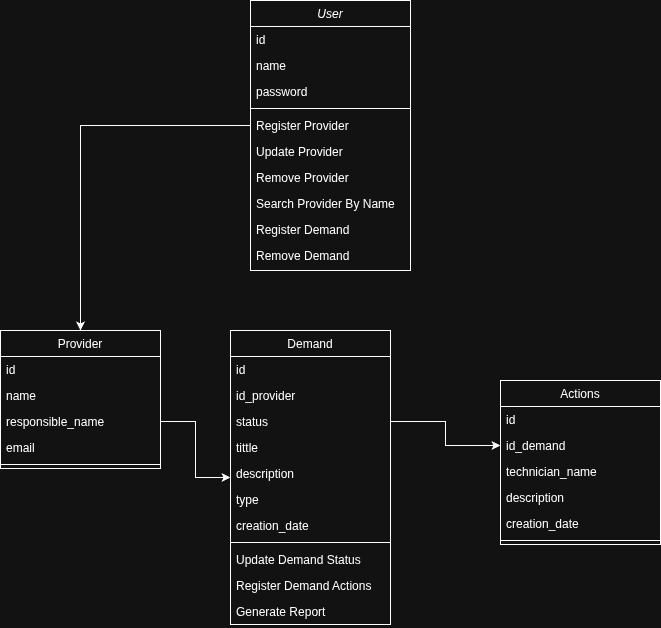

The diagram above was exported from draw.io. Its source (the exported page's mxGraphModel, read from the mxfile embedded in the PNG):
<mxGraphModel dx="1042" dy="577" grid="1" gridSize="10" guides="1" tooltips="1" connect="1" arrows="1" fold="1" page="1" pageScale="1" pageWidth="827" pageHeight="1169" math="0" shadow="0">
  <root>
    <mxCell id="WIyWlLk6GJQsqaUBKTNV-0" />
    <mxCell id="WIyWlLk6GJQsqaUBKTNV-1" parent="WIyWlLk6GJQsqaUBKTNV-0" />
    <mxCell id="zkfFHV4jXpPFQw0GAbJ--0" value="User&#10;" style="swimlane;fontStyle=2;align=center;verticalAlign=top;childLayout=stackLayout;horizontal=1;startSize=26;horizontalStack=0;resizeParent=1;resizeLast=0;collapsible=1;marginBottom=0;rounded=0;shadow=0;strokeWidth=1;" parent="WIyWlLk6GJQsqaUBKTNV-1" vertex="1">
      <mxGeometry x="270" y="110" width="160" height="270" as="geometry">
        <mxRectangle x="230" y="140" width="160" height="26" as="alternateBounds" />
      </mxGeometry>
    </mxCell>
    <mxCell id="9p95fE9nJ1eu8Gx0yLsG-2" value="id" style="text;align=left;verticalAlign=top;spacingLeft=4;spacingRight=4;overflow=hidden;rotatable=0;points=[[0,0.5],[1,0.5]];portConstraint=eastwest;" parent="zkfFHV4jXpPFQw0GAbJ--0" vertex="1">
      <mxGeometry y="26" width="160" height="26" as="geometry" />
    </mxCell>
    <mxCell id="zkfFHV4jXpPFQw0GAbJ--1" value="name" style="text;align=left;verticalAlign=top;spacingLeft=4;spacingRight=4;overflow=hidden;rotatable=0;points=[[0,0.5],[1,0.5]];portConstraint=eastwest;" parent="zkfFHV4jXpPFQw0GAbJ--0" vertex="1">
      <mxGeometry y="52" width="160" height="26" as="geometry" />
    </mxCell>
    <mxCell id="9p95fE9nJ1eu8Gx0yLsG-0" value="password" style="text;align=left;verticalAlign=top;spacingLeft=4;spacingRight=4;overflow=hidden;rotatable=0;points=[[0,0.5],[1,0.5]];portConstraint=eastwest;rounded=0;shadow=0;html=0;" parent="zkfFHV4jXpPFQw0GAbJ--0" vertex="1">
      <mxGeometry y="78" width="160" height="26" as="geometry" />
    </mxCell>
    <mxCell id="zkfFHV4jXpPFQw0GAbJ--4" value="" style="line;html=1;strokeWidth=1;align=left;verticalAlign=middle;spacingTop=-1;spacingLeft=3;spacingRight=3;rotatable=0;labelPosition=right;points=[];portConstraint=eastwest;" parent="zkfFHV4jXpPFQw0GAbJ--0" vertex="1">
      <mxGeometry y="104" width="160" height="8" as="geometry" />
    </mxCell>
    <mxCell id="zkfFHV4jXpPFQw0GAbJ--5" value="Register Provider" style="text;align=left;verticalAlign=top;spacingLeft=4;spacingRight=4;overflow=hidden;rotatable=0;points=[[0,0.5],[1,0.5]];portConstraint=eastwest;" parent="zkfFHV4jXpPFQw0GAbJ--0" vertex="1">
      <mxGeometry y="112" width="160" height="26" as="geometry" />
    </mxCell>
    <mxCell id="9p95fE9nJ1eu8Gx0yLsG-3" value="Update Provider" style="text;align=left;verticalAlign=top;spacingLeft=4;spacingRight=4;overflow=hidden;rotatable=0;points=[[0,0.5],[1,0.5]];portConstraint=eastwest;" parent="zkfFHV4jXpPFQw0GAbJ--0" vertex="1">
      <mxGeometry y="138" width="160" height="26" as="geometry" />
    </mxCell>
    <mxCell id="9p95fE9nJ1eu8Gx0yLsG-4" value="Remove Provider" style="text;align=left;verticalAlign=top;spacingLeft=4;spacingRight=4;overflow=hidden;rotatable=0;points=[[0,0.5],[1,0.5]];portConstraint=eastwest;" parent="zkfFHV4jXpPFQw0GAbJ--0" vertex="1">
      <mxGeometry y="164" width="160" height="26" as="geometry" />
    </mxCell>
    <mxCell id="9p95fE9nJ1eu8Gx0yLsG-5" value="Search Provider By Name" style="text;align=left;verticalAlign=top;spacingLeft=4;spacingRight=4;overflow=hidden;rotatable=0;points=[[0,0.5],[1,0.5]];portConstraint=eastwest;" parent="zkfFHV4jXpPFQw0GAbJ--0" vertex="1">
      <mxGeometry y="190" width="160" height="26" as="geometry" />
    </mxCell>
    <mxCell id="9p95fE9nJ1eu8Gx0yLsG-6" value="Register Demand" style="text;align=left;verticalAlign=top;spacingLeft=4;spacingRight=4;overflow=hidden;rotatable=0;points=[[0,0.5],[1,0.5]];portConstraint=eastwest;" parent="zkfFHV4jXpPFQw0GAbJ--0" vertex="1">
      <mxGeometry y="216" width="160" height="26" as="geometry" />
    </mxCell>
    <mxCell id="9p95fE9nJ1eu8Gx0yLsG-7" value="Remove Demand" style="text;align=left;verticalAlign=top;spacingLeft=4;spacingRight=4;overflow=hidden;rotatable=0;points=[[0,0.5],[1,0.5]];portConstraint=eastwest;" parent="zkfFHV4jXpPFQw0GAbJ--0" vertex="1">
      <mxGeometry y="242" width="160" height="26" as="geometry" />
    </mxCell>
    <mxCell id="zkfFHV4jXpPFQw0GAbJ--6" value="Provider" style="swimlane;fontStyle=0;align=center;verticalAlign=top;childLayout=stackLayout;horizontal=1;startSize=26;horizontalStack=0;resizeParent=1;resizeLast=0;collapsible=1;marginBottom=0;rounded=0;shadow=0;strokeWidth=1;" parent="WIyWlLk6GJQsqaUBKTNV-1" vertex="1">
      <mxGeometry x="20" y="440" width="160" height="138" as="geometry">
        <mxRectangle x="130" y="380" width="160" height="26" as="alternateBounds" />
      </mxGeometry>
    </mxCell>
    <mxCell id="9p95fE9nJ1eu8Gx0yLsG-14" value="id" style="text;align=left;verticalAlign=top;spacingLeft=4;spacingRight=4;overflow=hidden;rotatable=0;points=[[0,0.5],[1,0.5]];portConstraint=eastwest;" parent="zkfFHV4jXpPFQw0GAbJ--6" vertex="1">
      <mxGeometry y="26" width="160" height="26" as="geometry" />
    </mxCell>
    <mxCell id="zkfFHV4jXpPFQw0GAbJ--7" value="name" style="text;align=left;verticalAlign=top;spacingLeft=4;spacingRight=4;overflow=hidden;rotatable=0;points=[[0,0.5],[1,0.5]];portConstraint=eastwest;" parent="zkfFHV4jXpPFQw0GAbJ--6" vertex="1">
      <mxGeometry y="52" width="160" height="26" as="geometry" />
    </mxCell>
    <mxCell id="zkfFHV4jXpPFQw0GAbJ--8" value="responsible_name" style="text;align=left;verticalAlign=top;spacingLeft=4;spacingRight=4;overflow=hidden;rotatable=0;points=[[0,0.5],[1,0.5]];portConstraint=eastwest;rounded=0;shadow=0;html=0;" parent="zkfFHV4jXpPFQw0GAbJ--6" vertex="1">
      <mxGeometry y="78" width="160" height="26" as="geometry" />
    </mxCell>
    <mxCell id="9p95fE9nJ1eu8Gx0yLsG-11" value="email" style="text;align=left;verticalAlign=top;spacingLeft=4;spacingRight=4;overflow=hidden;rotatable=0;points=[[0,0.5],[1,0.5]];portConstraint=eastwest;rounded=0;shadow=0;html=0;" parent="zkfFHV4jXpPFQw0GAbJ--6" vertex="1">
      <mxGeometry y="104" width="160" height="26" as="geometry" />
    </mxCell>
    <mxCell id="zkfFHV4jXpPFQw0GAbJ--9" value="" style="line;html=1;strokeWidth=1;align=left;verticalAlign=middle;spacingTop=-1;spacingLeft=3;spacingRight=3;rotatable=0;labelPosition=right;points=[];portConstraint=eastwest;" parent="zkfFHV4jXpPFQw0GAbJ--6" vertex="1">
      <mxGeometry y="130" width="160" height="8" as="geometry" />
    </mxCell>
    <mxCell id="zkfFHV4jXpPFQw0GAbJ--13" value="Demand" style="swimlane;fontStyle=0;align=center;verticalAlign=top;childLayout=stackLayout;horizontal=1;startSize=26;horizontalStack=0;resizeParent=1;resizeLast=0;collapsible=1;marginBottom=0;rounded=0;shadow=0;strokeWidth=1;" parent="WIyWlLk6GJQsqaUBKTNV-1" vertex="1">
      <mxGeometry x="250" y="440" width="160" height="294" as="geometry">
        <mxRectangle x="340" y="380" width="170" height="26" as="alternateBounds" />
      </mxGeometry>
    </mxCell>
    <mxCell id="9p95fE9nJ1eu8Gx0yLsG-15" value="id" style="text;align=left;verticalAlign=top;spacingLeft=4;spacingRight=4;overflow=hidden;rotatable=0;points=[[0,0.5],[1,0.5]];portConstraint=eastwest;" parent="zkfFHV4jXpPFQw0GAbJ--13" vertex="1">
      <mxGeometry y="26" width="160" height="26" as="geometry" />
    </mxCell>
    <mxCell id="9p95fE9nJ1eu8Gx0yLsG-16" value="id_provider" style="text;align=left;verticalAlign=top;spacingLeft=4;spacingRight=4;overflow=hidden;rotatable=0;points=[[0,0.5],[1,0.5]];portConstraint=eastwest;" parent="zkfFHV4jXpPFQw0GAbJ--13" vertex="1">
      <mxGeometry y="52" width="160" height="26" as="geometry" />
    </mxCell>
    <mxCell id="zkfFHV4jXpPFQw0GAbJ--14" value="status" style="text;align=left;verticalAlign=top;spacingLeft=4;spacingRight=4;overflow=hidden;rotatable=0;points=[[0,0.5],[1,0.5]];portConstraint=eastwest;" parent="zkfFHV4jXpPFQw0GAbJ--13" vertex="1">
      <mxGeometry y="78" width="160" height="26" as="geometry" />
    </mxCell>
    <mxCell id="w5tnb4r33kf8Z1OR3CuF-0" value="tittle" style="text;align=left;verticalAlign=top;spacingLeft=4;spacingRight=4;overflow=hidden;rotatable=0;points=[[0,0.5],[1,0.5]];portConstraint=eastwest;" vertex="1" parent="zkfFHV4jXpPFQw0GAbJ--13">
      <mxGeometry y="104" width="160" height="26" as="geometry" />
    </mxCell>
    <mxCell id="w5tnb4r33kf8Z1OR3CuF-1" value="description" style="text;align=left;verticalAlign=top;spacingLeft=4;spacingRight=4;overflow=hidden;rotatable=0;points=[[0,0.5],[1,0.5]];portConstraint=eastwest;" vertex="1" parent="zkfFHV4jXpPFQw0GAbJ--13">
      <mxGeometry y="130" width="160" height="26" as="geometry" />
    </mxCell>
    <mxCell id="w5tnb4r33kf8Z1OR3CuF-2" value="type" style="text;align=left;verticalAlign=top;spacingLeft=4;spacingRight=4;overflow=hidden;rotatable=0;points=[[0,0.5],[1,0.5]];portConstraint=eastwest;" vertex="1" parent="zkfFHV4jXpPFQw0GAbJ--13">
      <mxGeometry y="156" width="160" height="26" as="geometry" />
    </mxCell>
    <mxCell id="w5tnb4r33kf8Z1OR3CuF-3" value="creation_date" style="text;align=left;verticalAlign=top;spacingLeft=4;spacingRight=4;overflow=hidden;rotatable=0;points=[[0,0.5],[1,0.5]];portConstraint=eastwest;" vertex="1" parent="zkfFHV4jXpPFQw0GAbJ--13">
      <mxGeometry y="182" width="160" height="26" as="geometry" />
    </mxCell>
    <mxCell id="zkfFHV4jXpPFQw0GAbJ--15" value="" style="line;html=1;strokeWidth=1;align=left;verticalAlign=middle;spacingTop=-1;spacingLeft=3;spacingRight=3;rotatable=0;labelPosition=right;points=[];portConstraint=eastwest;" parent="zkfFHV4jXpPFQw0GAbJ--13" vertex="1">
      <mxGeometry y="208" width="160" height="8" as="geometry" />
    </mxCell>
    <mxCell id="9p95fE9nJ1eu8Gx0yLsG-8" value="Update Demand Status" style="text;align=left;verticalAlign=top;spacingLeft=4;spacingRight=4;overflow=hidden;rotatable=0;points=[[0,0.5],[1,0.5]];portConstraint=eastwest;" parent="zkfFHV4jXpPFQw0GAbJ--13" vertex="1">
      <mxGeometry y="216" width="160" height="26" as="geometry" />
    </mxCell>
    <mxCell id="9p95fE9nJ1eu8Gx0yLsG-9" value="Register Demand Actions" style="text;align=left;verticalAlign=top;spacingLeft=4;spacingRight=4;overflow=hidden;rotatable=0;points=[[0,0.5],[1,0.5]];portConstraint=eastwest;" parent="zkfFHV4jXpPFQw0GAbJ--13" vertex="1">
      <mxGeometry y="242" width="160" height="26" as="geometry" />
    </mxCell>
    <mxCell id="9p95fE9nJ1eu8Gx0yLsG-10" value="Generate Report" style="text;align=left;verticalAlign=top;spacingLeft=4;spacingRight=4;overflow=hidden;rotatable=0;points=[[0,0.5],[1,0.5]];portConstraint=eastwest;" parent="zkfFHV4jXpPFQw0GAbJ--13" vertex="1">
      <mxGeometry y="268" width="160" height="26" as="geometry" />
    </mxCell>
    <mxCell id="zkfFHV4jXpPFQw0GAbJ--17" value="Actions" style="swimlane;fontStyle=0;align=center;verticalAlign=top;childLayout=stackLayout;horizontal=1;startSize=26;horizontalStack=0;resizeParent=1;resizeLast=0;collapsible=1;marginBottom=0;rounded=0;shadow=0;strokeWidth=1;" parent="WIyWlLk6GJQsqaUBKTNV-1" vertex="1">
      <mxGeometry x="520" y="490" width="160" height="164" as="geometry">
        <mxRectangle x="550" y="140" width="160" height="26" as="alternateBounds" />
      </mxGeometry>
    </mxCell>
    <mxCell id="zkfFHV4jXpPFQw0GAbJ--18" value="id" style="text;align=left;verticalAlign=top;spacingLeft=4;spacingRight=4;overflow=hidden;rotatable=0;points=[[0,0.5],[1,0.5]];portConstraint=eastwest;" parent="zkfFHV4jXpPFQw0GAbJ--17" vertex="1">
      <mxGeometry y="26" width="160" height="26" as="geometry" />
    </mxCell>
    <mxCell id="zkfFHV4jXpPFQw0GAbJ--19" value="id_demand" style="text;align=left;verticalAlign=top;spacingLeft=4;spacingRight=4;overflow=hidden;rotatable=0;points=[[0,0.5],[1,0.5]];portConstraint=eastwest;rounded=0;shadow=0;html=0;" parent="zkfFHV4jXpPFQw0GAbJ--17" vertex="1">
      <mxGeometry y="52" width="160" height="26" as="geometry" />
    </mxCell>
    <mxCell id="w5tnb4r33kf8Z1OR3CuF-5" value="technician_name" style="text;align=left;verticalAlign=top;spacingLeft=4;spacingRight=4;overflow=hidden;rotatable=0;points=[[0,0.5],[1,0.5]];portConstraint=eastwest;rounded=0;shadow=0;html=0;" vertex="1" parent="zkfFHV4jXpPFQw0GAbJ--17">
      <mxGeometry y="78" width="160" height="26" as="geometry" />
    </mxCell>
    <mxCell id="zkfFHV4jXpPFQw0GAbJ--20" value="description" style="text;align=left;verticalAlign=top;spacingLeft=4;spacingRight=4;overflow=hidden;rotatable=0;points=[[0,0.5],[1,0.5]];portConstraint=eastwest;rounded=0;shadow=0;html=0;" parent="zkfFHV4jXpPFQw0GAbJ--17" vertex="1">
      <mxGeometry y="104" width="160" height="26" as="geometry" />
    </mxCell>
    <mxCell id="w5tnb4r33kf8Z1OR3CuF-4" value="creation_date" style="text;align=left;verticalAlign=top;spacingLeft=4;spacingRight=4;overflow=hidden;rotatable=0;points=[[0,0.5],[1,0.5]];portConstraint=eastwest;rounded=0;shadow=0;html=0;" vertex="1" parent="zkfFHV4jXpPFQw0GAbJ--17">
      <mxGeometry y="130" width="160" height="26" as="geometry" />
    </mxCell>
    <mxCell id="zkfFHV4jXpPFQw0GAbJ--23" value="" style="line;html=1;strokeWidth=1;align=left;verticalAlign=middle;spacingTop=-1;spacingLeft=3;spacingRight=3;rotatable=0;labelPosition=right;points=[];portConstraint=eastwest;" parent="zkfFHV4jXpPFQw0GAbJ--17" vertex="1">
      <mxGeometry y="156" width="160" height="8" as="geometry" />
    </mxCell>
    <mxCell id="9p95fE9nJ1eu8Gx0yLsG-17" style="edgeStyle=orthogonalEdgeStyle;rounded=0;orthogonalLoop=1;jettySize=auto;html=1;entryX=0;entryY=0.5;entryDx=0;entryDy=0;" parent="WIyWlLk6GJQsqaUBKTNV-1" source="zkfFHV4jXpPFQw0GAbJ--8" target="zkfFHV4jXpPFQw0GAbJ--13" edge="1">
      <mxGeometry relative="1" as="geometry" />
    </mxCell>
    <mxCell id="9p95fE9nJ1eu8Gx0yLsG-18" style="edgeStyle=orthogonalEdgeStyle;rounded=0;orthogonalLoop=1;jettySize=auto;html=1;entryX=0;entryY=0.5;entryDx=0;entryDy=0;" parent="WIyWlLk6GJQsqaUBKTNV-1" source="zkfFHV4jXpPFQw0GAbJ--14" target="zkfFHV4jXpPFQw0GAbJ--19" edge="1">
      <mxGeometry relative="1" as="geometry" />
    </mxCell>
    <mxCell id="9p95fE9nJ1eu8Gx0yLsG-19" style="edgeStyle=orthogonalEdgeStyle;rounded=0;orthogonalLoop=1;jettySize=auto;html=1;entryX=0.5;entryY=0;entryDx=0;entryDy=0;" parent="WIyWlLk6GJQsqaUBKTNV-1" source="zkfFHV4jXpPFQw0GAbJ--5" target="zkfFHV4jXpPFQw0GAbJ--6" edge="1">
      <mxGeometry relative="1" as="geometry" />
    </mxCell>
  </root>
</mxGraphModel>